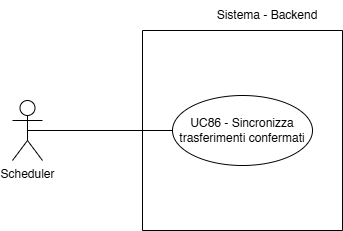

The diagram above was exported from draw.io. Its source (the exported page's mxGraphModel, read from the mxfile embedded in the PNG):
<mxGraphModel dx="472" dy="795" grid="1" gridSize="10" guides="1" tooltips="1" connect="1" arrows="1" fold="1" page="1" pageScale="1" pageWidth="827" pageHeight="1169" math="0" shadow="0">
  <root>
    <mxCell id="0" />
    <mxCell id="1" parent="0" />
    <mxCell id="an5MXBHexnv18SVXoApC-2" value="Scheduler" style="shape=umlActor;verticalLabelPosition=bottom;verticalAlign=top;html=1;" vertex="1" parent="1">
      <mxGeometry x="30" y="690" width="30" height="60" as="geometry" />
    </mxCell>
    <mxCell id="an5MXBHexnv18SVXoApC-3" value="Sistema - Backend" style="text;html=1;align=center;verticalAlign=middle;whiteSpace=wrap;rounded=0;fontSize=12;" vertex="1" parent="1">
      <mxGeometry x="210" y="590" width="150" height="30" as="geometry" />
    </mxCell>
    <mxCell id="an5MXBHexnv18SVXoApC-7" value="" style="endArrow=none;html=1;rounded=0;fontSize=12;startSize=8;endSize=8;curved=1;exitX=0.5;exitY=0.5;exitDx=0;exitDy=0;exitPerimeter=0;entryX=0;entryY=0.5;entryDx=0;entryDy=0;" edge="1" parent="1" source="an5MXBHexnv18SVXoApC-2" target="an5MXBHexnv18SVXoApC-8">
      <mxGeometry width="50" height="50" relative="1" as="geometry">
        <mxPoint x="45" y="700" as="sourcePoint" />
        <mxPoint x="360" y="700" as="targetPoint" />
      </mxGeometry>
    </mxCell>
    <mxCell id="an5MXBHexnv18SVXoApC-8" value="UC86 - Sincronizza trasferimenti confermati" style="ellipse;whiteSpace=wrap;html=1;" vertex="1" parent="1">
      <mxGeometry x="190" y="685" width="140" height="70" as="geometry" />
    </mxCell>
    <mxCell id="an5MXBHexnv18SVXoApC-17" value="" style="swimlane;startSize=0;" vertex="1" parent="1">
      <mxGeometry x="160" y="620" width="200" height="200" as="geometry" />
    </mxCell>
  </root>
</mxGraphModel>